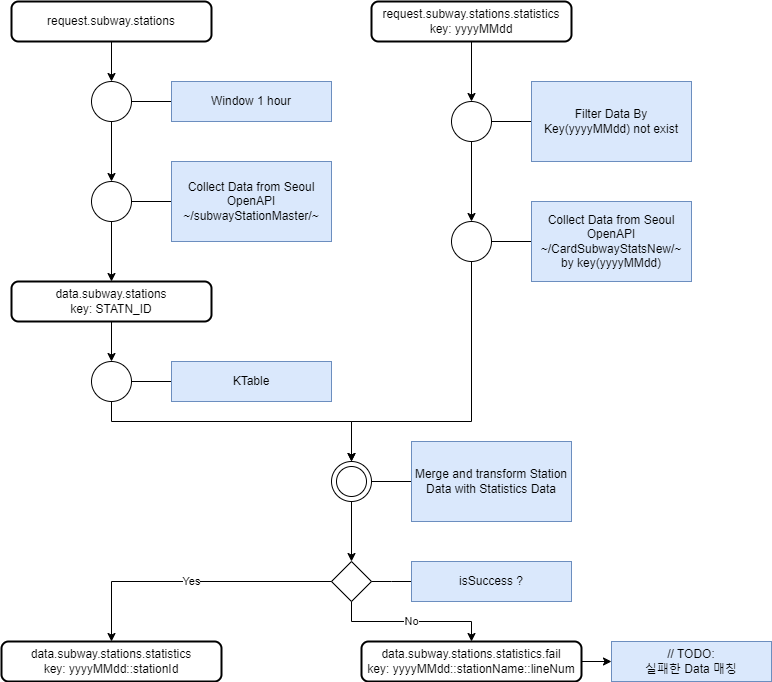

The diagram above was exported from draw.io. Its source (the exported page's mxGraphModel, read from the mxfile embedded in the PNG):
<mxGraphModel dx="1434" dy="756" grid="1" gridSize="10" guides="1" tooltips="1" connect="1" arrows="1" fold="1" page="1" pageScale="1" pageWidth="827" pageHeight="1169" math="0" shadow="0">
  <root>
    <mxCell id="0" />
    <mxCell id="1" parent="0" />
    <mxCell id="SGr65tSHeNTUfyerGdpC-85" style="edgeStyle=orthogonalEdgeStyle;rounded=0;orthogonalLoop=1;jettySize=auto;html=1;entryX=0.5;entryY=0;entryDx=0;entryDy=0;" parent="1" source="y0M5lhtuxYC9Bl8y9-jR-1" target="SGr65tSHeNTUfyerGdpC-82" edge="1">
      <mxGeometry relative="1" as="geometry" />
    </mxCell>
    <mxCell id="y0M5lhtuxYC9Bl8y9-jR-1" value="&lt;div&gt;&lt;span style=&quot;background-color: initial;&quot;&gt;request.subway.stations&lt;/span&gt;&lt;br&gt;&lt;/div&gt;" style="rounded=1;whiteSpace=wrap;html=1;absoluteArcSize=1;arcSize=14;strokeWidth=2;" parent="1" vertex="1">
      <mxGeometry x="40" y="80" width="200" height="40" as="geometry" />
    </mxCell>
    <mxCell id="SGr65tSHeNTUfyerGdpC-9" value="" style="group" parent="1" vertex="1" connectable="0">
      <mxGeometry x="120" y="240" width="240" height="80" as="geometry" />
    </mxCell>
    <mxCell id="SGr65tSHeNTUfyerGdpC-10" value="" style="shape=ellipse;html=1;dashed=0;whiteSpace=wrap;perimeter=ellipsePerimeter;" parent="SGr65tSHeNTUfyerGdpC-9" vertex="1">
      <mxGeometry y="20" width="40" height="40" as="geometry" />
    </mxCell>
    <mxCell id="SGr65tSHeNTUfyerGdpC-11" style="edgeStyle=orthogonalEdgeStyle;rounded=0;orthogonalLoop=1;jettySize=auto;html=1;exitX=0;exitY=0.5;exitDx=0;exitDy=0;entryX=1;entryY=0.5;entryDx=0;entryDy=0;endArrow=none;endFill=0;" parent="SGr65tSHeNTUfyerGdpC-9" source="SGr65tSHeNTUfyerGdpC-12" target="SGr65tSHeNTUfyerGdpC-10" edge="1">
      <mxGeometry relative="1" as="geometry" />
    </mxCell>
    <mxCell id="SGr65tSHeNTUfyerGdpC-12" value="Collect Data from Seoul OpenAPI&lt;div&gt;~/subwayStationMaster/~&lt;br&gt;&lt;/div&gt;" style="text;html=1;align=center;verticalAlign=middle;whiteSpace=wrap;rounded=0;fillColor=#dae8fc;strokeColor=#6c8ebf;" parent="SGr65tSHeNTUfyerGdpC-9" vertex="1">
      <mxGeometry x="80" width="160" height="80" as="geometry" />
    </mxCell>
    <mxCell id="SGr65tSHeNTUfyerGdpC-42" style="edgeStyle=orthogonalEdgeStyle;rounded=0;orthogonalLoop=1;jettySize=auto;html=1;entryX=0.5;entryY=0;entryDx=0;entryDy=0;" parent="1" source="SGr65tSHeNTUfyerGdpC-16" target="SGr65tSHeNTUfyerGdpC-39" edge="1">
      <mxGeometry relative="1" as="geometry" />
    </mxCell>
    <mxCell id="SGr65tSHeNTUfyerGdpC-16" value="&lt;div&gt;&lt;span style=&quot;background-color: initial;&quot;&gt;data.subway.stations&lt;/span&gt;&lt;br&gt;&lt;/div&gt;&lt;div&gt;&lt;span style=&quot;background-color: initial;&quot;&gt;key: STATN_ID&lt;/span&gt;&lt;/div&gt;" style="rounded=1;whiteSpace=wrap;html=1;absoluteArcSize=1;arcSize=14;strokeWidth=2;" parent="1" vertex="1">
      <mxGeometry x="40" y="360" width="200" height="40" as="geometry" />
    </mxCell>
    <mxCell id="SGr65tSHeNTUfyerGdpC-17" value="" style="edgeStyle=orthogonalEdgeStyle;rounded=0;orthogonalLoop=1;jettySize=auto;html=1;entryX=0.5;entryY=0;entryDx=0;entryDy=0;" parent="1" source="SGr65tSHeNTUfyerGdpC-10" target="SGr65tSHeNTUfyerGdpC-16" edge="1">
      <mxGeometry relative="1" as="geometry">
        <mxPoint as="offset" />
      </mxGeometry>
    </mxCell>
    <mxCell id="J1jjIrSKAcxXrrK791d9-6" style="edgeStyle=orthogonalEdgeStyle;rounded=0;orthogonalLoop=1;jettySize=auto;html=1;entryX=0.5;entryY=0;entryDx=0;entryDy=0;" parent="1" source="SGr65tSHeNTUfyerGdpC-18" target="SGr65tSHeNTUfyerGdpC-29" edge="1">
      <mxGeometry relative="1" as="geometry" />
    </mxCell>
    <mxCell id="SGr65tSHeNTUfyerGdpC-18" value="&lt;div&gt;&lt;span style=&quot;background-color: initial;&quot;&gt;request.subway.stations.statistics&lt;/span&gt;&lt;br&gt;&lt;/div&gt;&lt;div&gt;&lt;span style=&quot;background-color: initial;&quot;&gt;key: yyyyMMdd&lt;/span&gt;&lt;/div&gt;" style="rounded=1;whiteSpace=wrap;html=1;absoluteArcSize=1;arcSize=14;strokeWidth=2;" parent="1" vertex="1">
      <mxGeometry x="400" y="80" width="200" height="40" as="geometry" />
    </mxCell>
    <mxCell id="SGr65tSHeNTUfyerGdpC-24" value="" style="group" parent="1" vertex="1" connectable="0">
      <mxGeometry x="480" y="280" width="240" height="80" as="geometry" />
    </mxCell>
    <mxCell id="SGr65tSHeNTUfyerGdpC-25" value="" style="shape=ellipse;html=1;dashed=0;whiteSpace=wrap;perimeter=ellipsePerimeter;" parent="SGr65tSHeNTUfyerGdpC-24" vertex="1">
      <mxGeometry y="20" width="40" height="40" as="geometry" />
    </mxCell>
    <mxCell id="SGr65tSHeNTUfyerGdpC-26" style="edgeStyle=orthogonalEdgeStyle;rounded=0;orthogonalLoop=1;jettySize=auto;html=1;exitX=0;exitY=0.5;exitDx=0;exitDy=0;entryX=1;entryY=0.5;entryDx=0;entryDy=0;endArrow=none;endFill=0;" parent="SGr65tSHeNTUfyerGdpC-24" source="SGr65tSHeNTUfyerGdpC-27" target="SGr65tSHeNTUfyerGdpC-25" edge="1">
      <mxGeometry relative="1" as="geometry" />
    </mxCell>
    <mxCell id="SGr65tSHeNTUfyerGdpC-27" value="Collect Data from Seoul OpenAPI&lt;div&gt;~/CardSubwayStatsNew/~&lt;br&gt;&lt;/div&gt;&lt;div&gt;by key(yyyyMMdd)&lt;/div&gt;" style="text;html=1;align=center;verticalAlign=middle;whiteSpace=wrap;rounded=0;fillColor=#dae8fc;strokeColor=#6c8ebf;" parent="SGr65tSHeNTUfyerGdpC-24" vertex="1">
      <mxGeometry x="80" width="160" height="80" as="geometry" />
    </mxCell>
    <mxCell id="SGr65tSHeNTUfyerGdpC-33" style="edgeStyle=orthogonalEdgeStyle;rounded=0;orthogonalLoop=1;jettySize=auto;html=1;entryX=0.5;entryY=0;entryDx=0;entryDy=0;" parent="1" source="SGr65tSHeNTUfyerGdpC-29" target="SGr65tSHeNTUfyerGdpC-25" edge="1">
      <mxGeometry relative="1" as="geometry" />
    </mxCell>
    <mxCell id="SGr65tSHeNTUfyerGdpC-37" value="" style="group" parent="1" vertex="1" connectable="0">
      <mxGeometry x="480" y="160" width="240" height="80" as="geometry" />
    </mxCell>
    <mxCell id="SGr65tSHeNTUfyerGdpC-29" value="" style="shape=ellipse;html=1;dashed=0;whiteSpace=wrap;perimeter=ellipsePerimeter;" parent="SGr65tSHeNTUfyerGdpC-37" vertex="1">
      <mxGeometry y="20" width="40" height="40" as="geometry" />
    </mxCell>
    <mxCell id="SGr65tSHeNTUfyerGdpC-30" style="edgeStyle=orthogonalEdgeStyle;rounded=0;orthogonalLoop=1;jettySize=auto;html=1;exitX=0;exitY=0.5;exitDx=0;exitDy=0;entryX=1;entryY=0.5;entryDx=0;entryDy=0;endArrow=none;endFill=0;" parent="SGr65tSHeNTUfyerGdpC-37" source="SGr65tSHeNTUfyerGdpC-31" target="SGr65tSHeNTUfyerGdpC-29" edge="1">
      <mxGeometry relative="1" as="geometry" />
    </mxCell>
    <mxCell id="SGr65tSHeNTUfyerGdpC-31" value="Filter Data By Key(yyyyMMdd) not exist" style="text;html=1;align=center;verticalAlign=middle;whiteSpace=wrap;rounded=0;fillColor=#dae8fc;strokeColor=#6c8ebf;" parent="SGr65tSHeNTUfyerGdpC-37" vertex="1">
      <mxGeometry x="80" width="160" height="80" as="geometry" />
    </mxCell>
    <mxCell id="SGr65tSHeNTUfyerGdpC-38" value="" style="group" parent="1" vertex="1" connectable="0">
      <mxGeometry x="120" y="440" width="240" height="40" as="geometry" />
    </mxCell>
    <mxCell id="SGr65tSHeNTUfyerGdpC-39" value="" style="shape=ellipse;html=1;dashed=0;whiteSpace=wrap;perimeter=ellipsePerimeter;" parent="SGr65tSHeNTUfyerGdpC-38" vertex="1">
      <mxGeometry width="40" height="40" as="geometry" />
    </mxCell>
    <mxCell id="SGr65tSHeNTUfyerGdpC-40" style="edgeStyle=orthogonalEdgeStyle;rounded=0;orthogonalLoop=1;jettySize=auto;html=1;exitX=0;exitY=0.5;exitDx=0;exitDy=0;entryX=1;entryY=0.5;entryDx=0;entryDy=0;endArrow=none;endFill=0;" parent="SGr65tSHeNTUfyerGdpC-38" source="SGr65tSHeNTUfyerGdpC-41" target="SGr65tSHeNTUfyerGdpC-39" edge="1">
      <mxGeometry relative="1" as="geometry" />
    </mxCell>
    <mxCell id="SGr65tSHeNTUfyerGdpC-41" value="KTable" style="text;html=1;align=center;verticalAlign=middle;whiteSpace=wrap;rounded=0;fillColor=#dae8fc;strokeColor=#6c8ebf;" parent="SGr65tSHeNTUfyerGdpC-38" vertex="1">
      <mxGeometry x="80" width="160" height="40" as="geometry" />
    </mxCell>
    <mxCell id="SGr65tSHeNTUfyerGdpC-47" style="edgeStyle=orthogonalEdgeStyle;rounded=0;orthogonalLoop=1;jettySize=auto;html=1;entryX=0.5;entryY=0;entryDx=0;entryDy=0;" parent="1" source="SGr65tSHeNTUfyerGdpC-39" target="SGr65tSHeNTUfyerGdpC-44" edge="1">
      <mxGeometry relative="1" as="geometry">
        <Array as="points">
          <mxPoint x="140" y="500" />
          <mxPoint x="380" y="500" />
        </Array>
      </mxGeometry>
    </mxCell>
    <mxCell id="SGr65tSHeNTUfyerGdpC-48" style="edgeStyle=orthogonalEdgeStyle;rounded=0;orthogonalLoop=1;jettySize=auto;html=1;entryX=0.5;entryY=0;entryDx=0;entryDy=0;" parent="1" source="SGr65tSHeNTUfyerGdpC-25" target="SGr65tSHeNTUfyerGdpC-44" edge="1">
      <mxGeometry relative="1" as="geometry">
        <Array as="points">
          <mxPoint x="500" y="500" />
          <mxPoint x="380" y="500" />
        </Array>
      </mxGeometry>
    </mxCell>
    <mxCell id="SGr65tSHeNTUfyerGdpC-81" value="" style="group" parent="1" vertex="1" connectable="0">
      <mxGeometry x="120" y="160" width="240" height="40" as="geometry" />
    </mxCell>
    <mxCell id="SGr65tSHeNTUfyerGdpC-82" value="" style="shape=ellipse;html=1;dashed=0;whiteSpace=wrap;perimeter=ellipsePerimeter;" parent="SGr65tSHeNTUfyerGdpC-81" vertex="1">
      <mxGeometry width="40" height="40" as="geometry" />
    </mxCell>
    <mxCell id="SGr65tSHeNTUfyerGdpC-83" style="edgeStyle=orthogonalEdgeStyle;rounded=0;orthogonalLoop=1;jettySize=auto;html=1;exitX=0;exitY=0.5;exitDx=0;exitDy=0;entryX=1;entryY=0.5;entryDx=0;entryDy=0;endArrow=none;endFill=0;" parent="SGr65tSHeNTUfyerGdpC-81" source="SGr65tSHeNTUfyerGdpC-84" target="SGr65tSHeNTUfyerGdpC-82" edge="1">
      <mxGeometry relative="1" as="geometry" />
    </mxCell>
    <mxCell id="SGr65tSHeNTUfyerGdpC-84" value="Window 1 hour" style="text;html=1;align=center;verticalAlign=middle;whiteSpace=wrap;rounded=0;fillColor=#dae8fc;strokeColor=#6c8ebf;" parent="SGr65tSHeNTUfyerGdpC-81" vertex="1">
      <mxGeometry x="80" width="160" height="40" as="geometry" />
    </mxCell>
    <mxCell id="SGr65tSHeNTUfyerGdpC-86" style="edgeStyle=orthogonalEdgeStyle;rounded=0;orthogonalLoop=1;jettySize=auto;html=1;entryX=0.5;entryY=0;entryDx=0;entryDy=0;" parent="1" source="SGr65tSHeNTUfyerGdpC-82" target="SGr65tSHeNTUfyerGdpC-10" edge="1">
      <mxGeometry relative="1" as="geometry" />
    </mxCell>
    <mxCell id="SGr65tSHeNTUfyerGdpC-49" value="&lt;div&gt;&lt;span style=&quot;background-color: initial;&quot;&gt;data.subway.stations.statistics&lt;/span&gt;&lt;br&gt;&lt;/div&gt;&lt;div&gt;&lt;span style=&quot;background-color: initial;&quot;&gt;key: yyyyMMdd::stationId&lt;/span&gt;&lt;/div&gt;" style="rounded=1;whiteSpace=wrap;html=1;absoluteArcSize=1;arcSize=14;strokeWidth=2;" parent="1" vertex="1">
      <mxGeometry x="30" y="720" width="220" height="40" as="geometry" />
    </mxCell>
    <mxCell id="SGr65tSHeNTUfyerGdpC-55" value="" style="group" parent="1" vertex="1" connectable="0">
      <mxGeometry x="360" y="640" width="240" height="40" as="geometry" />
    </mxCell>
    <mxCell id="SGr65tSHeNTUfyerGdpC-50" value="" style="shape=rhombus;html=1;dashed=0;whiteSpace=wrap;perimeter=rhombusPerimeter;" parent="SGr65tSHeNTUfyerGdpC-55" vertex="1">
      <mxGeometry width="40" height="40" as="geometry" />
    </mxCell>
    <mxCell id="SGr65tSHeNTUfyerGdpC-53" style="edgeStyle=orthogonalEdgeStyle;rounded=0;orthogonalLoop=1;jettySize=auto;html=1;exitX=0;exitY=0.5;exitDx=0;exitDy=0;entryX=1;entryY=0.5;entryDx=0;entryDy=0;endArrow=none;endFill=0;" parent="SGr65tSHeNTUfyerGdpC-55" source="SGr65tSHeNTUfyerGdpC-54" edge="1">
      <mxGeometry relative="1" as="geometry">
        <mxPoint x="40" y="20" as="targetPoint" />
      </mxGeometry>
    </mxCell>
    <mxCell id="SGr65tSHeNTUfyerGdpC-54" value="isSuccess ?" style="text;html=1;align=center;verticalAlign=middle;whiteSpace=wrap;rounded=0;fillColor=#dae8fc;strokeColor=#6c8ebf;" parent="SGr65tSHeNTUfyerGdpC-55" vertex="1">
      <mxGeometry x="80" width="160" height="40" as="geometry" />
    </mxCell>
    <mxCell id="SGr65tSHeNTUfyerGdpC-64" style="edgeStyle=orthogonalEdgeStyle;rounded=0;orthogonalLoop=1;jettySize=auto;html=1;entryX=0;entryY=0.5;entryDx=0;entryDy=0;" parent="1" source="SGr65tSHeNTUfyerGdpC-57" target="SGr65tSHeNTUfyerGdpC-63" edge="1">
      <mxGeometry relative="1" as="geometry" />
    </mxCell>
    <mxCell id="SGr65tSHeNTUfyerGdpC-57" value="&lt;div&gt;&lt;span style=&quot;background-color: initial;&quot;&gt;data.subway.stations.statistics.fail&lt;/span&gt;&lt;br&gt;&lt;/div&gt;&lt;div&gt;key: yyyyMMdd::stationName::lineNum&lt;span style=&quot;background-color: initial;&quot;&gt;&lt;br&gt;&lt;/span&gt;&lt;/div&gt;" style="rounded=1;whiteSpace=wrap;html=1;absoluteArcSize=1;arcSize=14;strokeWidth=2;" parent="1" vertex="1">
      <mxGeometry x="390" y="720" width="220" height="40" as="geometry" />
    </mxCell>
    <mxCell id="SGr65tSHeNTUfyerGdpC-58" value="Yes" style="edgeStyle=orthogonalEdgeStyle;rounded=0;orthogonalLoop=1;jettySize=auto;html=1;entryX=0.5;entryY=0;entryDx=0;entryDy=0;" parent="1" source="SGr65tSHeNTUfyerGdpC-50" target="SGr65tSHeNTUfyerGdpC-49" edge="1">
      <mxGeometry relative="1" as="geometry" />
    </mxCell>
    <mxCell id="SGr65tSHeNTUfyerGdpC-59" value="No" style="edgeStyle=orthogonalEdgeStyle;rounded=0;orthogonalLoop=1;jettySize=auto;html=1;entryX=0.5;entryY=0;entryDx=0;entryDy=0;" parent="1" source="SGr65tSHeNTUfyerGdpC-50" target="SGr65tSHeNTUfyerGdpC-57" edge="1">
      <mxGeometry relative="1" as="geometry">
        <mxPoint as="offset" />
      </mxGeometry>
    </mxCell>
    <mxCell id="SGr65tSHeNTUfyerGdpC-63" value="// TODO:&lt;div&gt;실패한 Data 매칭&lt;/div&gt;" style="text;html=1;align=center;verticalAlign=middle;whiteSpace=wrap;rounded=0;fillColor=#dae8fc;strokeColor=#6c8ebf;" parent="1" vertex="1">
      <mxGeometry x="640" y="720" width="160" height="40" as="geometry" />
    </mxCell>
    <mxCell id="SGr65tSHeNTUfyerGdpC-75" style="edgeStyle=orthogonalEdgeStyle;rounded=0;orthogonalLoop=1;jettySize=auto;html=1;entryX=0.5;entryY=0;entryDx=0;entryDy=0;" parent="1" source="SGr65tSHeNTUfyerGdpC-44" target="SGr65tSHeNTUfyerGdpC-50" edge="1">
      <mxGeometry relative="1" as="geometry" />
    </mxCell>
    <mxCell id="SGr65tSHeNTUfyerGdpC-91" value="" style="group" parent="1" vertex="1" connectable="0">
      <mxGeometry x="360" y="520" width="240" height="80" as="geometry" />
    </mxCell>
    <mxCell id="SGr65tSHeNTUfyerGdpC-45" style="edgeStyle=orthogonalEdgeStyle;rounded=0;orthogonalLoop=1;jettySize=auto;html=1;exitX=0;exitY=0.5;exitDx=0;exitDy=0;entryX=1;entryY=0.5;entryDx=0;entryDy=0;endArrow=none;endFill=0;" parent="SGr65tSHeNTUfyerGdpC-91" source="SGr65tSHeNTUfyerGdpC-46" target="SGr65tSHeNTUfyerGdpC-44" edge="1">
      <mxGeometry relative="1" as="geometry" />
    </mxCell>
    <mxCell id="SGr65tSHeNTUfyerGdpC-46" value="Merge and transform Station Data with Statistics Data" style="text;html=1;align=center;verticalAlign=middle;whiteSpace=wrap;rounded=0;fillColor=#dae8fc;strokeColor=#6c8ebf;" parent="SGr65tSHeNTUfyerGdpC-91" vertex="1">
      <mxGeometry x="80" width="160" height="80" as="geometry" />
    </mxCell>
    <mxCell id="SGr65tSHeNTUfyerGdpC-90" value="" style="group" parent="SGr65tSHeNTUfyerGdpC-91" vertex="1" connectable="0">
      <mxGeometry y="20" width="40" height="40" as="geometry" />
    </mxCell>
    <mxCell id="SGr65tSHeNTUfyerGdpC-44" value="" style="shape=ellipse;html=1;dashed=0;whiteSpace=wrap;perimeter=ellipsePerimeter;" parent="SGr65tSHeNTUfyerGdpC-90" vertex="1">
      <mxGeometry width="40" height="40" as="geometry" />
    </mxCell>
    <mxCell id="SGr65tSHeNTUfyerGdpC-89" value="" style="ellipse;whiteSpace=wrap;html=1;aspect=fixed;" parent="SGr65tSHeNTUfyerGdpC-90" vertex="1">
      <mxGeometry x="5" y="5" width="30" height="30" as="geometry" />
    </mxCell>
  </root>
</mxGraphModel>